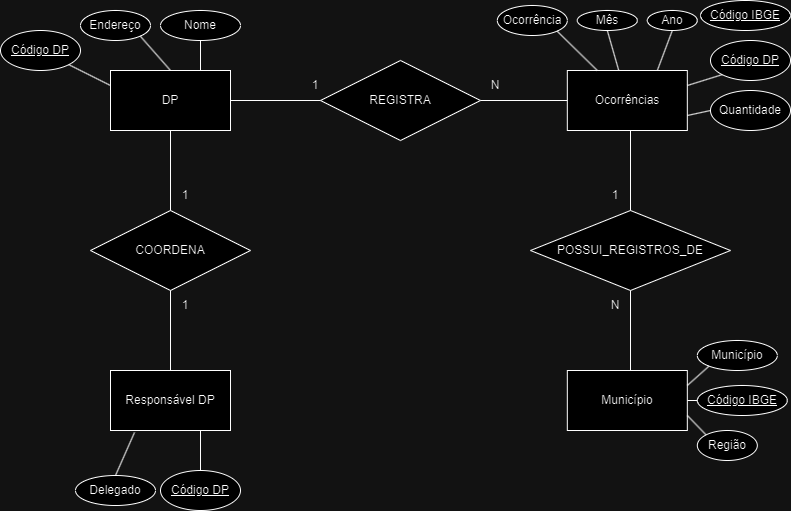

The diagram above was exported from draw.io. Its source (the exported page's mxGraphModel, read from the mxfile embedded in the PNG):
<mxGraphModel dx="1753" dy="1102" grid="1" gridSize="10" guides="1" tooltips="1" connect="1" arrows="1" fold="1" page="1" pageScale="1" pageWidth="827" pageHeight="1169" math="0" shadow="0">
  <root>
    <mxCell id="0" />
    <mxCell id="1" parent="0" />
    <mxCell id="NllVmjfBrC0JXdJKwBuS-1" value="DP" style="rounded=0;whiteSpace=wrap;html=1;" vertex="1" parent="1">
      <mxGeometry x="130" y="370" width="120" height="60" as="geometry" />
    </mxCell>
    <mxCell id="NllVmjfBrC0JXdJKwBuS-2" value="Endereço" style="ellipse;whiteSpace=wrap;html=1;" vertex="1" parent="1">
      <mxGeometry x="100" y="310" width="70" height="30" as="geometry" />
    </mxCell>
    <mxCell id="NllVmjfBrC0JXdJKwBuS-3" value="Nome" style="ellipse;whiteSpace=wrap;html=1;" vertex="1" parent="1">
      <mxGeometry x="180" y="310" width="80" height="30" as="geometry" />
    </mxCell>
    <mxCell id="NllVmjfBrC0JXdJKwBuS-4" value="&lt;u&gt;Código DP&lt;/u&gt;" style="ellipse;whiteSpace=wrap;html=1;" vertex="1" parent="1">
      <mxGeometry x="20" y="330" width="80" height="40" as="geometry" />
    </mxCell>
    <mxCell id="NllVmjfBrC0JXdJKwBuS-5" value="Responsável DP" style="rounded=0;whiteSpace=wrap;html=1;" vertex="1" parent="1">
      <mxGeometry x="130" y="670" width="120" height="60" as="geometry" />
    </mxCell>
    <mxCell id="NllVmjfBrC0JXdJKwBuS-7" value="&lt;u&gt;Código DP&lt;/u&gt;" style="ellipse;whiteSpace=wrap;html=1;" vertex="1" parent="1">
      <mxGeometry x="180" y="770" width="80" height="40" as="geometry" />
    </mxCell>
    <mxCell id="NllVmjfBrC0JXdJKwBuS-8" value="Delegado" style="ellipse;whiteSpace=wrap;html=1;" vertex="1" parent="1">
      <mxGeometry x="95" y="775" width="80" height="30" as="geometry" />
    </mxCell>
    <mxCell id="NllVmjfBrC0JXdJKwBuS-9" value="Município" style="rounded=0;whiteSpace=wrap;html=1;" vertex="1" parent="1">
      <mxGeometry x="586.82" y="670" width="120" height="60" as="geometry" />
    </mxCell>
    <mxCell id="NllVmjfBrC0JXdJKwBuS-10" value="&lt;u&gt;Código IBGE&lt;/u&gt;" style="ellipse;whiteSpace=wrap;html=1;" vertex="1" parent="1">
      <mxGeometry x="716.82" y="685" width="90" height="30" as="geometry" />
    </mxCell>
    <mxCell id="NllVmjfBrC0JXdJKwBuS-11" value="Região" style="ellipse;whiteSpace=wrap;html=1;" vertex="1" parent="1">
      <mxGeometry x="716.82" y="730" width="60" height="30" as="geometry" />
    </mxCell>
    <mxCell id="NllVmjfBrC0JXdJKwBuS-12" value="Município" style="ellipse;whiteSpace=wrap;html=1;" vertex="1" parent="1">
      <mxGeometry x="716.82" y="640" width="80" height="30" as="geometry" />
    </mxCell>
    <mxCell id="NllVmjfBrC0JXdJKwBuS-13" value="" style="endArrow=none;html=1;rounded=0;entryX=0;entryY=1;entryDx=0;entryDy=0;exitX=1;exitY=0.25;exitDx=0;exitDy=0;" edge="1" parent="1" source="NllVmjfBrC0JXdJKwBuS-9" target="NllVmjfBrC0JXdJKwBuS-12">
      <mxGeometry width="50" height="50" relative="1" as="geometry">
        <mxPoint x="386.82" y="590" as="sourcePoint" />
        <mxPoint x="436.82" y="540" as="targetPoint" />
      </mxGeometry>
    </mxCell>
    <mxCell id="NllVmjfBrC0JXdJKwBuS-14" value="" style="endArrow=none;html=1;rounded=0;entryX=0.5;entryY=1;entryDx=0;entryDy=0;exitX=0.75;exitY=0;exitDx=0;exitDy=0;" edge="1" parent="1" source="NllVmjfBrC0JXdJKwBuS-1" target="NllVmjfBrC0JXdJKwBuS-3">
      <mxGeometry width="50" height="50" relative="1" as="geometry">
        <mxPoint x="390" y="590" as="sourcePoint" />
        <mxPoint x="440" y="540" as="targetPoint" />
      </mxGeometry>
    </mxCell>
    <mxCell id="NllVmjfBrC0JXdJKwBuS-15" value="Ocorrências" style="rounded=0;whiteSpace=wrap;html=1;" vertex="1" parent="1">
      <mxGeometry x="586.82" y="370" width="120" height="60" as="geometry" />
    </mxCell>
    <mxCell id="NllVmjfBrC0JXdJKwBuS-16" value="" style="endArrow=none;html=1;rounded=0;exitX=0.5;exitY=0;exitDx=0;exitDy=0;entryX=0.75;entryY=1;entryDx=0;entryDy=0;" edge="1" parent="1" source="NllVmjfBrC0JXdJKwBuS-7" target="NllVmjfBrC0JXdJKwBuS-5">
      <mxGeometry width="50" height="50" relative="1" as="geometry">
        <mxPoint x="390" y="590" as="sourcePoint" />
        <mxPoint x="440" y="540" as="targetPoint" />
      </mxGeometry>
    </mxCell>
    <mxCell id="NllVmjfBrC0JXdJKwBuS-17" value="" style="endArrow=none;html=1;rounded=0;entryX=0.5;entryY=0;entryDx=0;entryDy=0;exitX=0.2;exitY=1.033;exitDx=0;exitDy=0;exitPerimeter=0;" edge="1" parent="1" source="NllVmjfBrC0JXdJKwBuS-5" target="NllVmjfBrC0JXdJKwBuS-8">
      <mxGeometry width="50" height="50" relative="1" as="geometry">
        <mxPoint x="390" y="590" as="sourcePoint" />
        <mxPoint x="440" y="540" as="targetPoint" />
      </mxGeometry>
    </mxCell>
    <mxCell id="NllVmjfBrC0JXdJKwBuS-18" value="" style="endArrow=none;html=1;rounded=0;exitX=1;exitY=1;exitDx=0;exitDy=0;entryX=0;entryY=0.25;entryDx=0;entryDy=0;" edge="1" parent="1" source="NllVmjfBrC0JXdJKwBuS-4" target="NllVmjfBrC0JXdJKwBuS-1">
      <mxGeometry width="50" height="50" relative="1" as="geometry">
        <mxPoint x="390" y="590" as="sourcePoint" />
        <mxPoint x="440" y="540" as="targetPoint" />
      </mxGeometry>
    </mxCell>
    <mxCell id="NllVmjfBrC0JXdJKwBuS-19" value="" style="endArrow=none;html=1;rounded=0;entryX=1;entryY=1;entryDx=0;entryDy=0;exitX=0.5;exitY=0;exitDx=0;exitDy=0;" edge="1" parent="1" source="NllVmjfBrC0JXdJKwBuS-1" target="NllVmjfBrC0JXdJKwBuS-2">
      <mxGeometry width="50" height="50" relative="1" as="geometry">
        <mxPoint x="390" y="590" as="sourcePoint" />
        <mxPoint x="440" y="540" as="targetPoint" />
      </mxGeometry>
    </mxCell>
    <mxCell id="NllVmjfBrC0JXdJKwBuS-20" value="" style="endArrow=none;html=1;rounded=0;entryX=0;entryY=0;entryDx=0;entryDy=0;exitX=1;exitY=0.75;exitDx=0;exitDy=0;" edge="1" parent="1" source="NllVmjfBrC0JXdJKwBuS-9" target="NllVmjfBrC0JXdJKwBuS-11">
      <mxGeometry width="50" height="50" relative="1" as="geometry">
        <mxPoint x="386.82" y="590" as="sourcePoint" />
        <mxPoint x="436.82" y="540" as="targetPoint" />
      </mxGeometry>
    </mxCell>
    <mxCell id="NllVmjfBrC0JXdJKwBuS-21" value="" style="endArrow=none;html=1;rounded=0;entryX=0;entryY=0.5;entryDx=0;entryDy=0;exitX=1;exitY=0.5;exitDx=0;exitDy=0;" edge="1" parent="1" source="NllVmjfBrC0JXdJKwBuS-9" target="NllVmjfBrC0JXdJKwBuS-10">
      <mxGeometry width="50" height="50" relative="1" as="geometry">
        <mxPoint x="386.82" y="590" as="sourcePoint" />
        <mxPoint x="436.82" y="540" as="targetPoint" />
      </mxGeometry>
    </mxCell>
    <mxCell id="NllVmjfBrC0JXdJKwBuS-22" value="&lt;u&gt;Código DP&lt;/u&gt;" style="ellipse;whiteSpace=wrap;html=1;" vertex="1" parent="1">
      <mxGeometry x="730" y="340" width="80" height="40" as="geometry" />
    </mxCell>
    <mxCell id="NllVmjfBrC0JXdJKwBuS-23" value="" style="endArrow=none;html=1;rounded=0;entryX=0;entryY=0.5;entryDx=0;entryDy=0;exitX=1;exitY=0.75;exitDx=0;exitDy=0;" edge="1" parent="1" source="NllVmjfBrC0JXdJKwBuS-15" target="NllVmjfBrC0JXdJKwBuS-26">
      <mxGeometry width="50" height="50" relative="1" as="geometry">
        <mxPoint x="710" y="470" as="sourcePoint" />
        <mxPoint x="726.82" y="400" as="targetPoint" />
      </mxGeometry>
    </mxCell>
    <mxCell id="NllVmjfBrC0JXdJKwBuS-24" value="&lt;u&gt;Código IBGE&lt;/u&gt;" style="ellipse;whiteSpace=wrap;html=1;" vertex="1" parent="1">
      <mxGeometry x="720" y="300" width="90" height="30" as="geometry" />
    </mxCell>
    <mxCell id="NllVmjfBrC0JXdJKwBuS-25" value="" style="endArrow=none;html=1;rounded=0;entryX=0;entryY=1;entryDx=0;entryDy=0;exitX=1;exitY=0.25;exitDx=0;exitDy=0;" edge="1" parent="1" source="NllVmjfBrC0JXdJKwBuS-15" target="NllVmjfBrC0JXdJKwBuS-22">
      <mxGeometry width="50" height="50" relative="1" as="geometry">
        <mxPoint x="386.82" y="620" as="sourcePoint" />
        <mxPoint x="730.0001948466055" y="355.60660171779796" as="targetPoint" />
      </mxGeometry>
    </mxCell>
    <mxCell id="NllVmjfBrC0JXdJKwBuS-26" value="Quantidade" style="ellipse;whiteSpace=wrap;html=1;" vertex="1" parent="1">
      <mxGeometry x="730" y="390" width="80" height="40" as="geometry" />
    </mxCell>
    <mxCell id="NllVmjfBrC0JXdJKwBuS-27" value="Ano" style="ellipse;whiteSpace=wrap;html=1;" vertex="1" parent="1">
      <mxGeometry x="666.82" y="310" width="50" height="20" as="geometry" />
    </mxCell>
    <mxCell id="NllVmjfBrC0JXdJKwBuS-28" value="Mês" style="ellipse;whiteSpace=wrap;html=1;" vertex="1" parent="1">
      <mxGeometry x="596.82" y="310" width="60" height="20" as="geometry" />
    </mxCell>
    <mxCell id="NllVmjfBrC0JXdJKwBuS-30" value="Ocorrência" style="ellipse;whiteSpace=wrap;html=1;" vertex="1" parent="1">
      <mxGeometry x="516.82" y="305" width="70" height="30" as="geometry" />
    </mxCell>
    <mxCell id="NllVmjfBrC0JXdJKwBuS-31" value="" style="endArrow=none;html=1;rounded=0;entryX=1;entryY=1;entryDx=0;entryDy=0;exitX=0.25;exitY=0;exitDx=0;exitDy=0;" edge="1" parent="1" source="NllVmjfBrC0JXdJKwBuS-15" target="NllVmjfBrC0JXdJKwBuS-30">
      <mxGeometry width="50" height="50" relative="1" as="geometry">
        <mxPoint x="386.82" y="620" as="sourcePoint" />
        <mxPoint x="436.82" y="570" as="targetPoint" />
      </mxGeometry>
    </mxCell>
    <mxCell id="NllVmjfBrC0JXdJKwBuS-32" value="" style="endArrow=none;html=1;rounded=0;entryX=0.5;entryY=1;entryDx=0;entryDy=0;" edge="1" parent="1" source="NllVmjfBrC0JXdJKwBuS-15" target="NllVmjfBrC0JXdJKwBuS-28">
      <mxGeometry width="50" height="50" relative="1" as="geometry">
        <mxPoint x="386.82" y="620" as="sourcePoint" />
        <mxPoint x="436.82" y="570" as="targetPoint" />
      </mxGeometry>
    </mxCell>
    <mxCell id="NllVmjfBrC0JXdJKwBuS-33" value="" style="endArrow=none;html=1;rounded=0;entryX=0.5;entryY=1;entryDx=0;entryDy=0;exitX=0.75;exitY=0;exitDx=0;exitDy=0;" edge="1" parent="1" source="NllVmjfBrC0JXdJKwBuS-15" target="NllVmjfBrC0JXdJKwBuS-27">
      <mxGeometry width="50" height="50" relative="1" as="geometry">
        <mxPoint x="386.82" y="620" as="sourcePoint" />
        <mxPoint x="436.82" y="570" as="targetPoint" />
      </mxGeometry>
    </mxCell>
    <mxCell id="NllVmjfBrC0JXdJKwBuS-34" value="COORDENA" style="rhombus;whiteSpace=wrap;html=1;" vertex="1" parent="1">
      <mxGeometry x="110" y="510" width="160" height="80" as="geometry" />
    </mxCell>
    <mxCell id="NllVmjfBrC0JXdJKwBuS-35" value="" style="endArrow=none;html=1;rounded=0;entryX=0.5;entryY=1;entryDx=0;entryDy=0;" edge="1" parent="1" source="NllVmjfBrC0JXdJKwBuS-34" target="NllVmjfBrC0JXdJKwBuS-1">
      <mxGeometry width="50" height="50" relative="1" as="geometry">
        <mxPoint x="390" y="590" as="sourcePoint" />
        <mxPoint x="440" y="540" as="targetPoint" />
      </mxGeometry>
    </mxCell>
    <mxCell id="NllVmjfBrC0JXdJKwBuS-36" value="" style="endArrow=none;html=1;rounded=0;exitX=0.5;exitY=1;exitDx=0;exitDy=0;entryX=0.5;entryY=0;entryDx=0;entryDy=0;" edge="1" parent="1" source="NllVmjfBrC0JXdJKwBuS-34" target="NllVmjfBrC0JXdJKwBuS-5">
      <mxGeometry width="50" height="50" relative="1" as="geometry">
        <mxPoint x="390" y="590" as="sourcePoint" />
        <mxPoint x="440" y="540" as="targetPoint" />
      </mxGeometry>
    </mxCell>
    <mxCell id="NllVmjfBrC0JXdJKwBuS-40" value="1" style="text;html=1;strokeColor=none;fillColor=none;align=center;verticalAlign=middle;whiteSpace=wrap;rounded=0;" vertex="1" parent="1">
      <mxGeometry x="190" y="590" width="30" height="30" as="geometry" />
    </mxCell>
    <mxCell id="NllVmjfBrC0JXdJKwBuS-41" value="1" style="text;html=1;strokeColor=none;fillColor=none;align=center;verticalAlign=middle;whiteSpace=wrap;rounded=0;" vertex="1" parent="1">
      <mxGeometry x="190" y="480" width="30" height="30" as="geometry" />
    </mxCell>
    <mxCell id="NllVmjfBrC0JXdJKwBuS-44" value="N" style="text;html=1;strokeColor=none;fillColor=none;align=center;verticalAlign=middle;whiteSpace=wrap;rounded=0;" vertex="1" parent="1">
      <mxGeometry x="620" y="590" width="30" height="30" as="geometry" />
    </mxCell>
    <mxCell id="NllVmjfBrC0JXdJKwBuS-45" value="1" style="text;html=1;strokeColor=none;fillColor=none;align=center;verticalAlign=middle;whiteSpace=wrap;rounded=0;" vertex="1" parent="1">
      <mxGeometry x="620" y="480" width="30" height="30" as="geometry" />
    </mxCell>
    <mxCell id="NllVmjfBrC0JXdJKwBuS-46" value="N" style="text;html=1;strokeColor=none;fillColor=none;align=center;verticalAlign=middle;whiteSpace=wrap;rounded=0;" vertex="1" parent="1">
      <mxGeometry x="500" y="370" width="30" height="30" as="geometry" />
    </mxCell>
    <mxCell id="NllVmjfBrC0JXdJKwBuS-47" value="1" style="text;html=1;strokeColor=none;fillColor=none;align=center;verticalAlign=middle;whiteSpace=wrap;rounded=0;" vertex="1" parent="1">
      <mxGeometry x="320" y="370" width="30" height="30" as="geometry" />
    </mxCell>
    <mxCell id="NllVmjfBrC0JXdJKwBuS-48" value="REGISTRA" style="rhombus;whiteSpace=wrap;html=1;" vertex="1" parent="1">
      <mxGeometry x="340" y="360" width="160" height="80" as="geometry" />
    </mxCell>
    <mxCell id="NllVmjfBrC0JXdJKwBuS-49" value="" style="endArrow=none;html=1;rounded=0;entryX=1;entryY=0.5;entryDx=0;entryDy=0;exitX=0;exitY=0.5;exitDx=0;exitDy=0;" edge="1" parent="1" source="NllVmjfBrC0JXdJKwBuS-15" target="NllVmjfBrC0JXdJKwBuS-48">
      <mxGeometry width="50" height="50" relative="1" as="geometry">
        <mxPoint x="390" y="590" as="sourcePoint" />
        <mxPoint x="440" y="540" as="targetPoint" />
      </mxGeometry>
    </mxCell>
    <mxCell id="NllVmjfBrC0JXdJKwBuS-50" value="" style="endArrow=none;html=1;rounded=0;entryX=1;entryY=0.5;entryDx=0;entryDy=0;exitX=0;exitY=0.5;exitDx=0;exitDy=0;" edge="1" parent="1" source="NllVmjfBrC0JXdJKwBuS-48" target="NllVmjfBrC0JXdJKwBuS-1">
      <mxGeometry width="50" height="50" relative="1" as="geometry">
        <mxPoint x="390" y="590" as="sourcePoint" />
        <mxPoint x="440" y="540" as="targetPoint" />
      </mxGeometry>
    </mxCell>
    <mxCell id="NllVmjfBrC0JXdJKwBuS-51" value="POSSUI_REGISTROS_DE" style="rhombus;whiteSpace=wrap;html=1;" vertex="1" parent="1">
      <mxGeometry x="550" y="510" width="200" height="80" as="geometry" />
    </mxCell>
    <mxCell id="NllVmjfBrC0JXdJKwBuS-52" value="" style="endArrow=none;html=1;rounded=0;entryX=0.5;entryY=1;entryDx=0;entryDy=0;" edge="1" parent="1" target="NllVmjfBrC0JXdJKwBuS-51">
      <mxGeometry width="50" height="50" relative="1" as="geometry">
        <mxPoint x="650" y="670" as="sourcePoint" />
        <mxPoint x="660" y="630" as="targetPoint" />
      </mxGeometry>
    </mxCell>
    <mxCell id="NllVmjfBrC0JXdJKwBuS-53" value="" style="endArrow=none;html=1;rounded=0;" edge="1" parent="1" source="NllVmjfBrC0JXdJKwBuS-51">
      <mxGeometry width="50" height="50" relative="1" as="geometry">
        <mxPoint x="390" y="590" as="sourcePoint" />
        <mxPoint x="650" y="430" as="targetPoint" />
      </mxGeometry>
    </mxCell>
  </root>
</mxGraphModel>